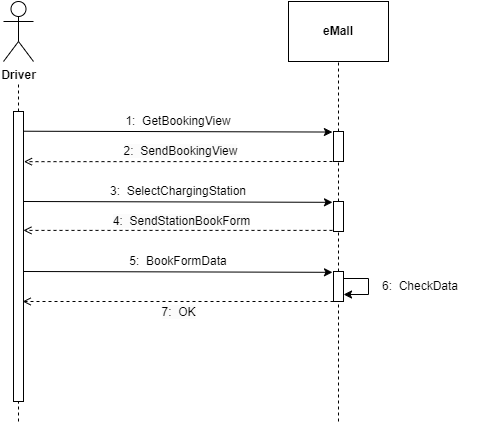

The diagram above was exported from draw.io. Its source (the exported page's mxGraphModel, read from the mxfile embedded in the PNG):
<mxGraphModel dx="632" dy="246" grid="1" gridSize="10" guides="1" tooltips="1" connect="1" arrows="1" fold="1" page="1" pageScale="1" pageWidth="827" pageHeight="1169" math="0" shadow="0">
  <root>
    <mxCell id="0" />
    <mxCell id="1" parent="0" />
    <mxCell id="lWAE6b5x7Sb0HJIetKt8-1" value="&lt;b&gt;Driver&lt;/b&gt;" style="shape=umlActor;verticalLabelPosition=bottom;verticalAlign=top;html=1;outlineConnect=0;" parent="1" vertex="1">
      <mxGeometry x="145" y="100" width="30" height="60" as="geometry" />
    </mxCell>
    <mxCell id="lWAE6b5x7Sb0HJIetKt8-5" value="" style="endArrow=none;dashed=1;html=1;rounded=0;startArrow=none;" parent="1" edge="1">
      <mxGeometry width="50" height="50" relative="1" as="geometry">
        <mxPoint x="160" y="210" as="sourcePoint" />
        <mxPoint x="160" y="180" as="targetPoint" />
      </mxGeometry>
    </mxCell>
    <mxCell id="lWAE6b5x7Sb0HJIetKt8-9" value="" style="endArrow=none;dashed=1;html=1;rounded=0;" parent="1" edge="1">
      <mxGeometry width="50" height="50" relative="1" as="geometry">
        <mxPoint x="160" y="520" as="sourcePoint" />
        <mxPoint x="160" y="500" as="targetPoint" />
      </mxGeometry>
    </mxCell>
    <mxCell id="lWAE6b5x7Sb0HJIetKt8-11" value="&lt;b&gt;eMall&lt;/b&gt;" style="rounded=0;whiteSpace=wrap;html=1;" parent="1" vertex="1">
      <mxGeometry x="430" y="100" width="100" height="60" as="geometry" />
    </mxCell>
    <mxCell id="lWAE6b5x7Sb0HJIetKt8-13" value="" style="endArrow=none;dashed=1;html=1;rounded=0;entryX=0.5;entryY=1;entryDx=0;entryDy=0;startArrow=none;" parent="1" source="17YTBtMKFjcVxB2mdbbp-2" target="lWAE6b5x7Sb0HJIetKt8-11" edge="1">
      <mxGeometry width="50" height="50" relative="1" as="geometry">
        <mxPoint x="480" y="520" as="sourcePoint" />
        <mxPoint x="560" y="270" as="targetPoint" />
      </mxGeometry>
    </mxCell>
    <mxCell id="lWAE6b5x7Sb0HJIetKt8-15" value="" style="endArrow=classic;html=1;rounded=0;exitX=0.991;exitY=0.068;exitDx=0;exitDy=0;entryX=1.013;entryY=1.027;entryDx=0;entryDy=0;exitPerimeter=0;entryPerimeter=0;" parent="1" source="17YTBtMKFjcVxB2mdbbp-1" target="lWAE6b5x7Sb0HJIetKt8-16" edge="1">
      <mxGeometry width="50" height="50" relative="1" as="geometry">
        <mxPoint x="510" y="320" as="sourcePoint" />
        <mxPoint x="480" y="230" as="targetPoint" />
      </mxGeometry>
    </mxCell>
    <mxCell id="lWAE6b5x7Sb0HJIetKt8-16" value="1:&amp;nbsp; GetBookingView" style="text;html=1;strokeColor=none;fillColor=none;align=center;verticalAlign=middle;whiteSpace=wrap;rounded=0;" parent="1" vertex="1">
      <mxGeometry x="170" y="210" width="300" height="20" as="geometry" />
    </mxCell>
    <mxCell id="lWAE6b5x7Sb0HJIetKt8-23" value="&lt;span style=&quot;font-size: 12px; background-color: rgb(251, 251, 251);&quot;&gt;2:&amp;nbsp; SendBookingView&lt;br&gt;&lt;/span&gt;" style="endArrow=open;dashed=1;html=1;rounded=0;entryX=1.043;entryY=0.173;entryDx=0;entryDy=0;entryPerimeter=0;" parent="1" target="17YTBtMKFjcVxB2mdbbp-1" edge="1">
      <mxGeometry x="0.0027" y="-10" width="160" relative="1" as="geometry">
        <mxPoint x="480" y="260" as="sourcePoint" />
        <mxPoint x="170" y="260" as="targetPoint" />
        <mxPoint as="offset" />
      </mxGeometry>
    </mxCell>
    <mxCell id="lWAE6b5x7Sb0HJIetKt8-32" value="3:&amp;nbsp; SelectChargingStation" style="text;html=1;strokeColor=none;fillColor=none;align=center;verticalAlign=middle;whiteSpace=wrap;rounded=0;" parent="1" vertex="1">
      <mxGeometry x="170" y="280" width="300" height="20" as="geometry" />
    </mxCell>
    <mxCell id="lWAE6b5x7Sb0HJIetKt8-43" value="&lt;span style=&quot;font-size: 12px; background-color: rgb(251, 251, 251);&quot;&gt;4:&amp;nbsp; SendStationBookForm&lt;/span&gt;" style="endArrow=open;dashed=1;html=1;rounded=0;entryX=0.991;entryY=0.41;entryDx=0;entryDy=0;entryPerimeter=0;exitX=0.5;exitY=0.963;exitDx=0;exitDy=0;exitPerimeter=0;" parent="1" source="17YTBtMKFjcVxB2mdbbp-4" target="17YTBtMKFjcVxB2mdbbp-1" edge="1">
      <mxGeometry x="-0.0026" y="-9" width="160" relative="1" as="geometry">
        <mxPoint x="469.2" y="329.61" as="sourcePoint" />
        <mxPoint x="170.00000000000006" y="329.2900000000001" as="targetPoint" />
        <mxPoint as="offset" />
      </mxGeometry>
    </mxCell>
    <mxCell id="Qh-QurimO5sEHEWYhs1T-10" value="" style="edgeStyle=orthogonalEdgeStyle;rounded=0;orthogonalLoop=1;jettySize=auto;html=1;" parent="1" edge="1">
      <mxGeometry relative="1" as="geometry">
        <mxPoint x="520" y="395" as="sourcePoint" />
      </mxGeometry>
    </mxCell>
    <mxCell id="Qh-QurimO5sEHEWYhs1T-17" value="5:&amp;nbsp; BookFormData" style="text;html=1;strokeColor=none;fillColor=none;align=center;verticalAlign=middle;whiteSpace=wrap;rounded=0;" parent="1" vertex="1">
      <mxGeometry x="170" y="350" width="300" height="20" as="geometry" />
    </mxCell>
    <mxCell id="17YTBtMKFjcVxB2mdbbp-1" value="" style="html=1;points=[];perimeter=orthogonalPerimeter;" parent="1" vertex="1">
      <mxGeometry x="155" y="210" width="10" height="290" as="geometry" />
    </mxCell>
    <mxCell id="17YTBtMKFjcVxB2mdbbp-2" value="" style="html=1;points=[];perimeter=orthogonalPerimeter;" parent="1" vertex="1">
      <mxGeometry x="475" y="230" width="10" height="30" as="geometry" />
    </mxCell>
    <mxCell id="17YTBtMKFjcVxB2mdbbp-3" value="" style="endArrow=none;dashed=1;html=1;rounded=0;entryX=0.5;entryY=1;entryDx=0;entryDy=0;startArrow=none;" parent="1" source="17YTBtMKFjcVxB2mdbbp-4" target="17YTBtMKFjcVxB2mdbbp-2" edge="1">
      <mxGeometry width="50" height="50" relative="1" as="geometry">
        <mxPoint x="480" y="520" as="sourcePoint" />
        <mxPoint x="480" y="160" as="targetPoint" />
      </mxGeometry>
    </mxCell>
    <mxCell id="17YTBtMKFjcVxB2mdbbp-4" value="" style="html=1;points=[];perimeter=orthogonalPerimeter;" parent="1" vertex="1">
      <mxGeometry x="475" y="300" width="10" height="30" as="geometry" />
    </mxCell>
    <mxCell id="17YTBtMKFjcVxB2mdbbp-5" value="" style="endArrow=none;dashed=1;html=1;rounded=0;entryX=0.5;entryY=1;entryDx=0;entryDy=0;startArrow=none;" parent="1" source="17YTBtMKFjcVxB2mdbbp-6" target="17YTBtMKFjcVxB2mdbbp-4" edge="1">
      <mxGeometry width="50" height="50" relative="1" as="geometry">
        <mxPoint x="480" y="520" as="sourcePoint" />
        <mxPoint x="480" y="260" as="targetPoint" />
      </mxGeometry>
    </mxCell>
    <mxCell id="17YTBtMKFjcVxB2mdbbp-6" value="" style="html=1;points=[];perimeter=orthogonalPerimeter;" parent="1" vertex="1">
      <mxGeometry x="475" y="370" width="10" height="30" as="geometry" />
    </mxCell>
    <mxCell id="17YTBtMKFjcVxB2mdbbp-7" value="" style="endArrow=none;dashed=1;html=1;rounded=0;entryX=0.5;entryY=1;entryDx=0;entryDy=0;startArrow=none;" parent="1" target="17YTBtMKFjcVxB2mdbbp-6" edge="1">
      <mxGeometry width="50" height="50" relative="1" as="geometry">
        <mxPoint x="480" y="520" as="sourcePoint" />
        <mxPoint x="480" y="330" as="targetPoint" />
      </mxGeometry>
    </mxCell>
    <mxCell id="17YTBtMKFjcVxB2mdbbp-10" value="" style="endArrow=classic;html=1;rounded=0;exitX=0.991;exitY=0.068;exitDx=0;exitDy=0;entryX=1.013;entryY=1.027;entryDx=0;entryDy=0;exitPerimeter=0;entryPerimeter=0;" parent="1" edge="1">
      <mxGeometry width="50" height="50" relative="1" as="geometry">
        <mxPoint x="164.99999999999997" y="300" as="sourcePoint" />
        <mxPoint x="473.98999999999984" y="300.82000000000005" as="targetPoint" />
      </mxGeometry>
    </mxCell>
    <mxCell id="17YTBtMKFjcVxB2mdbbp-11" value="" style="endArrow=classic;html=1;rounded=0;exitX=0.991;exitY=0.068;exitDx=0;exitDy=0;entryX=1.013;entryY=1.027;entryDx=0;entryDy=0;exitPerimeter=0;entryPerimeter=0;" parent="1" edge="1">
      <mxGeometry width="50" height="50" relative="1" as="geometry">
        <mxPoint x="164.99999999999997" y="370" as="sourcePoint" />
        <mxPoint x="473.9899999999999" y="370.82000000000005" as="targetPoint" />
      </mxGeometry>
    </mxCell>
    <mxCell id="TDuehlm6XOvuAAtyxtcc-5" value="" style="endArrow=classic;html=1;rounded=0;exitX=0.991;exitY=0.068;exitDx=0;exitDy=0;entryX=1.004;entryY=0.867;entryDx=0;entryDy=0;exitPerimeter=0;entryPerimeter=0;" parent="1" edge="1">
      <mxGeometry width="50" height="50" relative="1" as="geometry">
        <mxPoint x="484.9999999999999" y="377" as="sourcePoint" />
        <mxPoint x="485.03999999999996" y="393.01" as="targetPoint" />
        <Array as="points">
          <mxPoint x="510" y="377" />
          <mxPoint x="510" y="393" />
        </Array>
      </mxGeometry>
    </mxCell>
    <mxCell id="TDuehlm6XOvuAAtyxtcc-6" value="6:&amp;nbsp; CheckData" style="text;html=1;strokeColor=none;fillColor=none;align=center;verticalAlign=middle;whiteSpace=wrap;rounded=0;" parent="1" vertex="1">
      <mxGeometry x="500" y="375" width="124" height="20" as="geometry" />
    </mxCell>
    <mxCell id="TDuehlm6XOvuAAtyxtcc-7" value="&lt;span style=&quot;font-size: 12px; background-color: rgb(251, 251, 251);&quot;&gt;7:&amp;nbsp; OK&lt;/span&gt;" style="endArrow=open;dashed=1;html=1;rounded=0;entryX=0.939;entryY=0.889;entryDx=0;entryDy=0;entryPerimeter=0;" parent="1" edge="1">
      <mxGeometry x="-0.0027" y="11" width="160" relative="1" as="geometry">
        <mxPoint x="475" y="400" as="sourcePoint" />
        <mxPoint x="164.14999999999998" y="400.00000000000006" as="targetPoint" />
        <mxPoint as="offset" />
      </mxGeometry>
    </mxCell>
  </root>
</mxGraphModel>